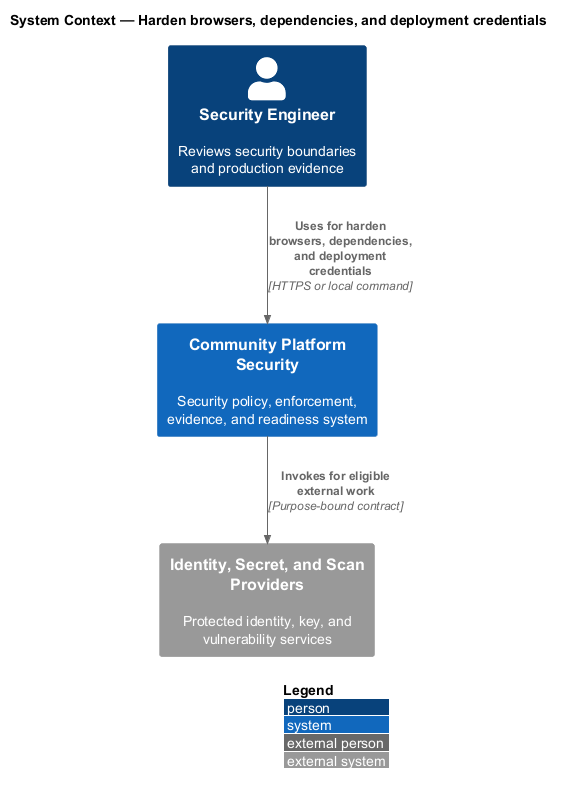

The diagram above was rendered by PlantUML. Its source (embedded in the PNG):
@startuml
!include <C4/C4_Context>
LAYOUT_WITH_LEGEND()
title System Context — Harden browsers, dependencies, and deployment credentials

Person(actor, "Security Engineer", "Reviews security boundaries and production evidence")
System(system, "Community Platform Security", "Security policy, enforcement, evidence, and readiness system")
System_Ext(external, "Identity, Secret, and Scan Providers", "Protected identity, key, and vulnerability services")

Rel(actor, system, "Uses for harden browsers, dependencies, and deployment credentials", "HTTPS or local command")
Rel(system, external, "Invokes for eligible external work", "Purpose-bound contract")
@enduml